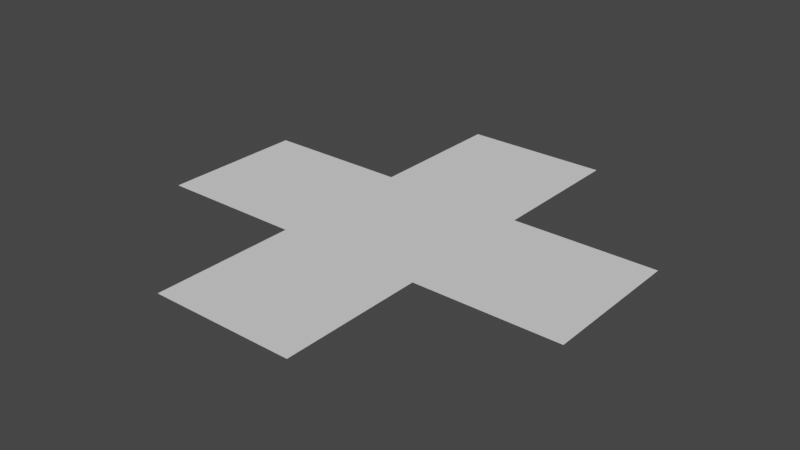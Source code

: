 # Source: Cross2.blend  (saved by Blender 3.1.7; exported with 4.5.12 LTS)
import bpy
from mathutils import Matrix  # noqa: F401  (used for matrix-valued properties, if any)

bpy.ops.wm.read_factory_settings(use_empty=True)
scene = bpy.context.scene
scene.name = 'Scene'

# ---- collections
col_collection = bpy.data.collections.new('Collection'); scene.collection.children.link(col_collection)

# ---- world
world_world = bpy.data.worlds.new('World'); scene.world = world_world
world_world.use_nodes = True; world_world.node_tree.nodes.clear()
_N = world_world.node_tree.nodes; _L = world_world.node_tree.links
n0 = _N.new('ShaderNodeOutputWorld'); n0.name = 'World Output'; n0.location = (300, 300)
n1 = _N.new('ShaderNodeBackground'); n1.name = 'Background'; n1.location = (10, 300)
n1.inputs[0].default_value = (0.05088, 0.05088, 0.05088, 1.0)
_L.new(n1.outputs[0], n0.inputs[0])
n0.is_active_output = True
world_world.color = (0.05088, 0.05088, 0.05088)
world_world.use_sun_shadow = False
world_world.sun_shadow_jitter_overblur = 0.0

# ---- meshes
me_plane_003 = bpy.data.meshes.new('Plane.003')
me_plane_003.from_pydata([(-3.994, -3.995, 0.0), (4.006, -3.995, 0.0), (-3.994, 4.005, 0.0), (4.006, 4.005, 0.0), (-12.01, -3.995, 0.0), (-12.01, 4.005, 0.0), (-3.994, 11.88, 0.0), (4.006, 11.88, 0.0), (11.95, -3.995, 0.0), (11.95, 4.005, 0.0), (-3.994, -11.93, 0.0), (4.006, -11.93, 0.0)], [], [(0, 1, 3, 2), (0, 2, 5, 4), (2, 3, 7, 6), (3, 1, 8, 9), (1, 0, 10, 11)])
_uv = me_plane_003.uv_layers.new(name='UVMap')
_uv.uv.foreach_set('vector', [0.0, 0.0, 1.0, 0.0, 1.0, 1.0, 0.0, 1.0, 0.0, 0.0, 0.0, 1.0, 0.0, 1.0, 0.0, 0.0, 0.0, 1.0, 1.0, 1.0, 1.0, 1.0, 0.0, 1.0, 1.0, 1.0, 1.0, 0.0, 1.0, 0.0, 1.0, 1.0, 1.0, 0.0, 0.0, 0.0, 0.0, 0.0, 1.0, 0.0])
me_plane_003.use_remesh_fix_poles = True
me_plane_003.use_remesh_preserve_attributes = False
me_plane_003.update()

# ---- objects
ob_plane = bpy.data.objects.new('Plane', me_plane_003)

# ---- transforms, parenting, visibility, modifiers, constraints
ob_plane.location = (0.0, 0.0, 0.0)

# ---- collection membership
col_collection.objects.link(ob_plane)

# ---- scene / render settings (as saved in the file)
scene.frame_start = 1; scene.frame_end = 250; scene.frame_set(1)
scene.render.engine = 'BLENDER_EEVEE_NEXT'
scene.cycles.sampling_pattern = 'TABULATED_SOBOL'
scene.cycles.use_light_tree = False
scene.view_settings.view_transform = 'Filmic'
bpy.context.view_layer.update()

# ---- added for rendering (the .blend has no active camera and no usable light): camera, sun
cam_auto = bpy.data.cameras.new('AutoCamera')
cam_auto.lens = 50.0
cam_auto.sensor_width = 36.0
cam_auto.clip_end = 1000.0
ob_auto_camera = bpy.data.objects.new('AutoCamera', cam_auto)
scene.collection.objects.link(ob_auto_camera)
ob_auto_camera.location = (31.2185, -37.5218, 24.998)
ob_auto_camera.rotation_euler = (1.09748, -7.21219e-08, 0.694738)
scene.camera = ob_auto_camera
light_auto_sun = bpy.data.lights.new('AutoSun', 'SUN')
light_auto_sun.energy = 3.0
light_auto_sun.angle = 0.0523599
ob_auto_sun = bpy.data.objects.new('AutoSun', light_auto_sun)
scene.collection.objects.link(ob_auto_sun)
ob_auto_sun.rotation_euler = (0.872665, 0.174533, 0.523599)
bpy.context.view_layer.update()
